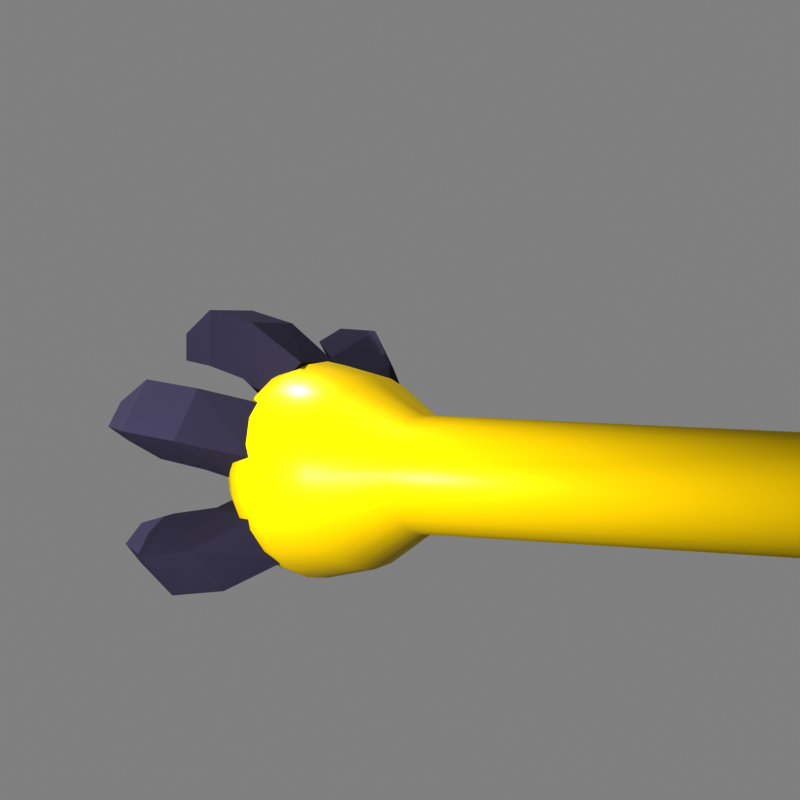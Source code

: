 # Source: normal_arm.blend  (saved by Blender 4.0.36; exported with 4.5.12 LTS)
import bpy
from mathutils import Matrix  # noqa: F401  (used for matrix-valued properties, if any)

bpy.ops.wm.read_factory_settings(use_empty=True)
scene = bpy.context.scene
scene.name = 'Scene'

# ---- collections
col_collection = bpy.data.collections.new('Collection'); scene.collection.children.link(col_collection)

# ---- materials (node trees are filled in below, after node groups)
mat_material_001 = bpy.data.materials.new('Material.001')
mat_material_001.use_transparent_shadow = False
mat_material_002 = bpy.data.materials.new('Material.002')
mat_material_002.use_transparent_shadow = False

# ---- material node trees
mat_material_001.use_nodes = True; mat_material_001.node_tree.nodes.clear()
_N = mat_material_001.node_tree.nodes; _L = mat_material_001.node_tree.links
n0 = _N.new('ShaderNodeOutputMaterial'); n0.name = 'Material Output'; n0.location = (586, 301)
n1 = _N.new('ShaderNodeBsdfPrincipled'); n1.name = 'Principled BSDF'; n1.location = (-337, 318)
n1.inputs[0].default_value = (0.6641, 0.5411, 0.0, 1.0)
n1.inputs[2].default_value = 0.4
n1.inputs[3].default_value = 1.45
_L.new(n1.outputs[0], n0.inputs[0])
n0.is_active_output = True
mat_material_002.use_nodes = True; mat_material_002.node_tree.nodes.clear()
_N = mat_material_002.node_tree.nodes; _L = mat_material_002.node_tree.links
n0 = _N.new('ShaderNodeOutputMaterial'); n0.name = 'Material Output'; n0.location = (-258, 244)
n1 = _N.new('ShaderNodeBsdfPrincipled'); n1.name = 'Principled BSDF'; n1.location = (-548, 244)
n1.inputs[0].default_value = (0.1131, 0.1049, 0.1555, 1.0)
n1.inputs[2].default_value = 1.0
n1.inputs[3].default_value = 1.45
_L.new(n1.outputs[0], n0.inputs[0])
n0.is_active_output = True

# ---- world
world_world = bpy.data.worlds.new('World'); scene.world = world_world
world_world.use_nodes = True; world_world.node_tree.nodes.clear()
_N = world_world.node_tree.nodes; _L = world_world.node_tree.links
n0 = _N.new('ShaderNodeOutputWorld'); n0.name = 'World Output'; n0.location = (300, 300)
n1 = _N.new('ShaderNodeBackground'); n1.name = 'Background'; n1.location = (10, 300)
n1.inputs[0].default_value = (1.0, 1.0, 1.0, 1.0)
n1.inputs[1].default_value = 0.5
_L.new(n1.outputs[0], n0.inputs[0])
n0.is_active_output = True
world_world.color = (0.05088, 0.05088, 0.05088)
world_world.use_sun_shadow = False
world_world.sun_shadow_jitter_overblur = 0.0

# ---- cameras
cam_camera_001 = bpy.data.cameras.new('Camera.001')
cam_camera_001.clip_end = 100.0
cam_camera_001.ortho_scale = 7.314

# ---- lights
light_light = bpy.data.lights.new('Light', 'POINT')
light_light.transmission_factor = 0.0
light_light.use_soft_falloff = False
light_light.energy = 1000.0
light_light.shadow_soft_size = 0.1
light_light.shadow_maximum_resolution = 0.006
light_light.use_absolute_resolution = True
light_light_001 = bpy.data.lights.new('Light.001', 'POINT')
light_light_001.transmission_factor = 0.0
light_light_001.use_soft_falloff = False
light_light_001.energy = 1000.0
light_light_001.shadow_soft_size = 0.1
light_light_001.shadow_maximum_resolution = 0.006
light_light_001.use_absolute_resolution = True
light_light_002 = bpy.data.lights.new('Light.002', 'POINT')
light_light_002.transmission_factor = 0.0
light_light_002.use_soft_falloff = False
light_light_002.energy = 1000.0
light_light_002.shadow_soft_size = 0.1
light_light_002.shadow_maximum_resolution = 0.006
light_light_002.use_absolute_resolution = True
light_light_003 = bpy.data.lights.new('Light.003', 'POINT')
light_light_003.transmission_factor = 0.0
light_light_003.use_soft_falloff = False
light_light_003.energy = 1000.0
light_light_003.shadow_soft_size = 0.1
light_light_003.shadow_maximum_resolution = 0.006
light_light_003.use_absolute_resolution = True

# ---- meshes
me_cylinder = bpy.data.meshes.new('Cylinder')
me_cylinder.from_pydata([(1.439e-08, 0.1481, -1.0), (-1.787e-08, 0.3734, 1.0), (0.03832, 0.143, -1.0), (0.09664, 0.3606, 1.0), (0.07403, 0.1282, -1.0), (0.1867, 0.3233, 1.0), (0.1047, 0.1047, -1.0), (0.264, 0.264, 1.0), (0.1282, 0.07403, -1.0), (0.3233, 0.1867, 1.0), (0.143, 0.03832, -1.0), (0.3606, 0.09664, 1.0), (0.1481, -2.435e-08, -1.0), (0.3734, -2.801e-08, 1.0), (0.143, -0.03832, -1.0), (0.3606, -0.09664, 1.0), (0.1282, -0.07403, -1.0), (0.3233, -0.1867, 1.0), (0.1047, -0.1047, -1.0), (0.264, -0.264, 1.0), (0.07403, -0.1282, -1.0), (0.1867, -0.3233, 1.0), (0.03832, -0.143, -1.0), (0.09664, -0.3606, 1.0), (1.439e-08, -0.1481, -1.0), (-1.787e-08, -0.3734, 1.0), (-0.03832, -0.143, -1.0), (-0.09664, -0.3606, 1.0), (-0.07403, -0.1282, -1.0), (-0.1867, -0.3233, 1.0), (-0.1047, -0.1047, -1.0), (-0.264, -0.264, 1.0), (-0.1282, -0.07403, -1.0), (-0.3233, -0.1867, 1.0), (-0.143, -0.03832, -1.0), (-0.3606, -0.09664, 1.0), (-0.1481, -2.435e-08, -1.0), (-0.3734, -2.801e-08, 1.0), (-0.143, 0.03832, -1.0), (-0.3606, 0.09664, 1.0), (-0.1282, 0.07403, -1.0), (-0.3233, 0.1867, 1.0), (-0.1047, 0.1047, -1.0), (-0.264, 0.264, 1.0), (-0.07403, 0.1282, -1.0), (-0.1867, 0.3233, 1.0), (-0.03832, 0.143, -1.0), (-0.09664, 0.3606, 1.0), (-2.051e-08, 0.1536, 1.299), (0.03977, 0.1484, 1.299), (0.07682, 0.1331, 1.299), (0.1086, 0.1086, 1.299), (0.1331, 0.07682, 1.299), (0.1484, 0.03977, 1.299), (0.1536, -6.414e-08, 1.299), (0.1484, -0.03977, 1.299), (0.1331, -0.07682, 1.299), (0.1086, -0.1086, 1.299), (0.07682, -0.1331, 1.299), (0.03977, -0.1484, 1.299), (-2.051e-08, -0.1536, 1.299), (-0.03977, -0.1484, 1.299), (-0.07682, -0.1331, 1.299), (-0.1086, -0.1086, 1.299), (-0.1331, -0.07682, 1.299), (-0.1484, -0.03977, 1.299), (-0.1536, -6.414e-08, 1.299), (-0.1484, 0.03977, 1.299), (-0.1331, 0.07682, 1.299), (-0.1086, 0.1086, 1.299), (-0.07682, 0.1331, 1.299), (-0.03977, 0.1484, 1.299), (0.3471, 0.09301, 1.09), (0.2624, 0.07031, 1.209), (0.2717, -5.062e-08, 1.209), (0.3594, -3.62e-08, 1.09), (0.1797, -0.3112, 1.09), (0.1358, -0.2353, 1.209), (0.07031, -0.2624, 1.209), (0.09301, -0.3471, 1.09), (-0.2541, -0.2541, 1.09), (-0.1921, -0.1921, 1.209), (-0.2353, -0.1358, 1.209), (-0.3112, -0.1797, 1.09), (-0.3112, 0.1797, 1.09), (-0.2353, 0.1358, 1.209), (-0.1921, 0.1921, 1.209), (-0.2541, 0.2541, 1.09), (0.2541, 0.2541, 1.09), (0.1921, 0.1921, 1.209), (0.2353, 0.1358, 1.209), (0.3112, 0.1797, 1.09), (0.3112, -0.1797, 1.09), (0.2353, -0.1358, 1.209), (0.1921, -0.1921, 1.209), (0.2541, -0.2541, 1.09), (-0.09301, -0.3471, 1.09), (-0.07031, -0.2624, 1.209), (-0.1358, -0.2353, 1.209), (-0.1797, -0.3112, 1.09), (-0.3594, -3.62e-08, 1.09), (-0.2717, -5.062e-08, 1.209), (-0.2624, 0.07031, 1.209), (-0.3471, 0.09301, 1.09), (-0.09301, 0.3471, 1.09), (-0.07031, 0.2624, 1.209), (-1.788e-08, 0.2717, 1.209), (-1.682e-08, 0.3594, 1.09), (0.09301, 0.3471, 1.09), (0.07031, 0.2624, 1.209), (0.1358, 0.2353, 1.209), (0.1797, 0.3112, 1.09), (0.2624, -0.07031, 1.209), (0.3471, -0.09301, 1.09), (-1.788e-08, -0.2717, 1.209), (-1.682e-08, -0.3594, 1.09), (-0.2624, -0.07031, 1.209), (-0.3471, -0.09301, 1.09), (-0.1358, 0.2353, 1.209), (-0.1797, 0.3112, 1.09), (-2.986e-08, 0.191, 0.5684), (0.04943, 0.1845, 0.5684), (0.0955, 0.1654, 0.5684), (0.1351, 0.1351, 0.5684), (0.1654, 0.0955, 0.5684), (0.1845, 0.04943, 0.5684), (0.191, -3.481e-08, 0.5684), (0.1845, -0.04943, 0.5684), (0.1654, -0.0955, 0.5684), (0.1351, -0.1351, 0.5684), (0.0955, -0.1654, 0.5684), (0.04943, -0.1845, 0.5684), (-2.986e-08, -0.191, 0.5684), (-0.04943, -0.1845, 0.5684), (-0.0955, -0.1654, 0.5684), (-0.1351, -0.1351, 0.5684), (-0.1654, -0.0955, 0.5684), (-0.1845, -0.04943, 0.5684), (-0.191, -3.481e-08, 0.5684), (-0.1845, 0.04943, 0.5684), (-0.1654, 0.0955, 0.5684), (-0.1351, 0.1351, 0.5684), (-0.0955, 0.1654, 0.5684), (-0.04943, 0.1845, 0.5684), (-1.715e-08, 0.3233, 0.7842), (0.08368, 0.3123, 0.7842), (0.1617, 0.28, 0.7842), (0.2286, 0.2286, 0.7842), (0.28, 0.1617, 0.7842), (0.3123, 0.08368, 0.7842), (0.3233, -2.961e-08, 0.7842), (0.3123, -0.08368, 0.7842), (0.28, -0.1617, 0.7842), (0.2286, -0.2286, 0.7842), (0.1617, -0.28, 0.7842), (0.08368, -0.3123, 0.7842), (-1.715e-08, -0.3233, 0.7842), (-0.08368, -0.3123, 0.7842), (-0.1617, -0.28, 0.7842), (-0.2286, -0.2286, 0.7842), (-0.28, -0.1617, 0.7842), (-0.3123, -0.08368, 0.7842), (-0.3233, -2.961e-08, 0.7842), (-0.3123, 0.08368, 0.7842), (-0.28, 0.1617, 0.7842), (-0.2286, 0.2286, 0.7842), (-0.1617, 0.28, 0.7842), (-0.08368, 0.3123, 0.7842)], [], [(144, 1, 3, 145), (145, 3, 5, 146), (146, 5, 7, 147), (147, 7, 9, 148), (148, 9, 11, 149), (149, 11, 13, 150), (150, 13, 15, 151), (151, 15, 17, 152), (152, 17, 19, 153), (153, 19, 21, 154), (154, 21, 23, 155), (155, 23, 25, 156), (156, 25, 27, 157), (157, 27, 29, 158), (158, 29, 31, 159), (159, 31, 33, 160), (160, 33, 35, 161), (161, 35, 37, 162), (162, 37, 39, 163), (163, 39, 41, 164), (164, 41, 43, 165), (165, 43, 45, 166), (74, 73, 53, 54), (166, 45, 47, 167), (167, 47, 1, 144), (0, 2, 4, 6, 8, 10, 12, 14, 16, 18, 20, 22, 24, 26, 28, 30, 32, 34, 36, 38, 40, 42, 44, 46), (49, 48, 71, 70, 69, 68, 67, 66, 65, 64, 63, 62, 61, 60, 59, 58, 57, 56, 55, 54, 53, 52, 51, 50), (78, 77, 58, 59), (82, 81, 63, 64), (86, 85, 68, 69), (90, 89, 51, 52), (94, 93, 56, 57), (98, 97, 61, 62), (102, 101, 66, 67), (106, 105, 71, 48), (110, 109, 49, 50), (112, 74, 54, 55), (114, 78, 59, 60), (116, 82, 64, 65), (118, 86, 69, 70), (73, 90, 52, 53), (77, 94, 57, 58), (81, 98, 62, 63), (85, 102, 67, 68), (89, 110, 50, 51), (93, 112, 55, 56), (109, 106, 48, 49), (97, 114, 60, 61), (101, 116, 65, 66), (105, 118, 70, 71), (47, 45, 119, 104), (104, 119, 118, 105), (37, 35, 117, 100), (100, 117, 116, 101), (27, 25, 115, 96), (96, 115, 114, 97), (3, 1, 107, 108), (108, 107, 106, 109), (17, 15, 113, 92), (92, 113, 112, 93), (7, 5, 111, 88), (88, 111, 110, 89), (41, 39, 103, 84), (84, 103, 102, 85), (31, 29, 99, 80), (80, 99, 98, 81), (21, 19, 95, 76), (76, 95, 94, 77), (11, 9, 91, 72), (72, 91, 90, 73), (45, 43, 87, 119), (119, 87, 86, 118), (35, 33, 83, 117), (117, 83, 82, 116), (25, 23, 79, 115), (115, 79, 78, 114), (15, 13, 75, 113), (113, 75, 74, 112), (5, 3, 108, 111), (111, 108, 109, 110), (1, 47, 104, 107), (107, 104, 105, 106), (39, 37, 100, 103), (103, 100, 101, 102), (29, 27, 96, 99), (99, 96, 97, 98), (19, 17, 92, 95), (95, 92, 93, 94), (9, 7, 88, 91), (91, 88, 89, 90), (43, 41, 84, 87), (87, 84, 85, 86), (33, 31, 80, 83), (83, 80, 81, 82), (23, 21, 76, 79), (79, 76, 77, 78), (13, 11, 72, 75), (75, 72, 73, 74), (46, 143, 120, 0), (44, 142, 143, 46), (42, 141, 142, 44), (40, 140, 141, 42), (38, 139, 140, 40), (36, 138, 139, 38), (34, 137, 138, 36), (32, 136, 137, 34), (30, 135, 136, 32), (28, 134, 135, 30), (26, 133, 134, 28), (24, 132, 133, 26), (22, 131, 132, 24), (20, 130, 131, 22), (18, 129, 130, 20), (16, 128, 129, 18), (14, 127, 128, 16), (12, 126, 127, 14), (10, 125, 126, 12), (8, 124, 125, 10), (6, 123, 124, 8), (4, 122, 123, 6), (2, 121, 122, 4), (0, 120, 121, 2), (143, 167, 144, 120), (142, 166, 167, 143), (141, 165, 166, 142), (140, 164, 165, 141), (139, 163, 164, 140), (138, 162, 163, 139), (137, 161, 162, 138), (136, 160, 161, 137), (135, 159, 160, 136), (134, 158, 159, 135), (133, 157, 158, 134), (132, 156, 157, 133), (131, 155, 156, 132), (130, 154, 155, 131), (129, 153, 154, 130), (128, 152, 153, 129), (127, 151, 152, 128), (126, 150, 151, 127), (125, 149, 150, 126), (124, 148, 149, 125), (123, 147, 148, 124), (122, 146, 147, 123), (121, 145, 146, 122), (120, 144, 145, 121)])
me_cylinder.polygons.foreach_set('use_smooth', [True] * 146)
_uv = me_cylinder.uv_layers.new(name='UVMap')
_uv.uv.foreach_set('vector', [1.0, 0.946, 1.0, 1.0, 0.9583, 1.0, 0.9583, 0.946, 0.9583, 0.946, 0.9583, 1.0, 0.9167, 1.0, 0.9167, 0.946, 0.9167, 0.946, 0.9167, 1.0, 0.875, 1.0, 0.875, 0.946, 0.875, 0.946, 0.875, 1.0, 0.8333, 1.0, 0.8333, 0.946, 0.8333, 0.946, 0.8333, 1.0, 0.7917, 1.0, 0.7917, 0.946, 0.7917, 0.946, 0.7917, 1.0, 0.75, 1.0, 0.75, 0.946, 0.75, 0.946, 0.75, 1.0, 0.7083, 1.0, 0.7083, 0.946, 0.7083, 0.946, 0.7083, 1.0, 0.6667, 1.0, 0.6667, 0.946, 0.6667, 0.946, 0.6667, 1.0, 0.625, 1.0, 0.625, 0.946, 0.625, 0.946, 0.625, 1.0, 0.5833, 1.0, 0.5833, 0.946, 0.5833, 0.946, 0.5833, 1.0, 0.5417, 1.0, 0.5417, 0.946, 0.5417, 0.946, 0.5417, 1.0, 0.5, 1.0, 0.5, 0.946, 0.5, 0.946, 0.5, 1.0, 0.4583, 1.0, 0.4583, 0.946, 0.4583, 0.946, 0.4583, 1.0, 0.4167, 1.0, 0.4167, 0.946, 0.4167, 0.946, 0.4167, 1.0, 0.375, 1.0, 0.375, 0.946, 0.375, 0.946, 0.375, 1.0, 0.3333, 1.0, 0.3333, 0.946, 0.3333, 0.946, 0.3333, 1.0, 0.2917, 1.0, 0.2917, 0.946, 0.2917, 0.946, 0.2917, 1.0, 0.25, 1.0, 0.25, 0.946, 0.25, 0.946, 0.25, 1.0, 0.2083, 1.0, 0.2083, 0.946, 0.2083, 0.946, 0.2083, 1.0, 0.1667, 1.0, 0.1667, 0.946, 0.1667, 0.946, 0.1667, 1.0, 0.125, 1.0, 0.125, 0.946, 0.125, 0.946, 0.125, 1.0, 0.08333, 1.0, 0.08333, 0.946, 0.75, 1.0, 0.7917, 1.0, 0.7917, 1.0, 0.75, 1.0, 0.08333, 0.946, 0.08333, 1.0, 0.04167, 1.0, 0.04167, 0.946, 0.04167, 0.946, 0.04167, 1.0, -1.863e-07, 1.0, -1.863e-07, 0.946, 0.75, 0.49, 0.8121, 0.4818, 0.87, 0.4578, 0.9197, 0.4197, 0.9578, 0.37, 0.9818, 0.3121, 0.99, 0.25, 0.9818, 0.1879, 0.9578, 0.13, 0.9197, 0.08029, 0.87, 0.04215, 0.8121, 0.01818, 0.75, 0.01, 0.6879, 0.01818, 0.63, 0.04215, 0.5803, 0.08029, 0.5422, 0.13, 0.5182, 0.1879, 0.51, 0.25, 0.5182, 0.3121, 0.5422, 0.37, 0.5803, 0.4197, 0.63, 0.4578, 0.6879, 0.4818, 0.3121, 0.4818, 0.25, 0.49, 0.1879, 0.4818, 0.13, 0.4578, 0.08029, 0.4197, 0.04215, 0.37, 0.01818, 0.3121, 0.01, 0.25, 0.01818, 0.1879, 0.04215, 0.13, 0.08029, 0.08029, 0.13, 0.04215, 0.1879, 0.01818, 0.25, 0.01, 0.3121, 0.01818, 0.37, 0.04215, 0.4197, 0.08029, 0.4578, 0.13, 0.4818, 0.1879, 0.49, 0.25, 0.4818, 0.3121, 0.4578, 0.37, 0.4197, 0.4197, 0.37, 0.4578, 0.5417, 1.0, 0.5833, 1.0, 0.5833, 1.0, 0.5417, 1.0, 0.3333, 1.0, 0.375, 1.0, 0.375, 1.0, 0.3333, 1.0, 0.125, 1.0, 0.1667, 1.0, 0.1667, 1.0, 0.125, 1.0, 0.8333, 1.0, 0.875, 1.0, 0.875, 1.0, 0.8333, 1.0, 0.625, 1.0, 0.6667, 1.0, 0.6667, 1.0, 0.625, 1.0, 0.4167, 1.0, 0.4583, 1.0, 0.4583, 1.0, 0.4167, 1.0, 0.2083, 1.0, 0.25, 1.0, 0.25, 1.0, 0.2083, 1.0, -1.863e-07, 1.0, 0.04167, 1.0, 0.04167, 1.0, -1.863e-07, 1.0, 0.9167, 1.0, 0.9583, 1.0, 0.9583, 1.0, 0.9167, 1.0, 0.7083, 1.0, 0.75, 1.0, 0.75, 1.0, 0.7083, 1.0, 0.5, 1.0, 0.5417, 1.0, 0.5417, 1.0, 0.5, 1.0, 0.2917, 1.0, 0.3333, 1.0, 0.3333, 1.0, 0.2917, 1.0, 0.08333, 1.0, 0.125, 1.0, 0.125, 1.0, 0.08333, 1.0, 0.7917, 1.0, 0.8333, 1.0, 0.8333, 1.0, 0.7917, 1.0, 0.5833, 1.0, 0.625, 1.0, 0.625, 1.0, 0.5833, 1.0, 0.375, 1.0, 0.4167, 1.0, 0.4167, 1.0, 0.375, 1.0, 0.1667, 1.0, 0.2083, 1.0, 0.2083, 1.0, 0.1667, 1.0, 0.875, 1.0, 0.9167, 1.0, 0.9167, 1.0, 0.875, 1.0, 0.6667, 1.0, 0.7083, 1.0, 0.7083, 1.0, 0.6667, 1.0, 0.9583, 1.0, 1.0, 1.0, 1.0, 1.0, 0.9583, 1.0, 0.4583, 1.0, 0.5, 1.0, 0.5, 1.0, 0.4583, 1.0, 0.25, 1.0, 0.2917, 1.0, 0.2917, 1.0, 0.25, 1.0, 0.04167, 1.0, 0.08333, 1.0, 0.08333, 1.0, 0.04167, 1.0, 0.04167, 1.0, 0.08333, 1.0, 0.08333, 1.0, 0.04167, 1.0, 0.04167, 1.0, 0.08333, 1.0, 0.08333, 1.0, 0.04167, 1.0, 0.25, 1.0, 0.2917, 1.0, 0.2917, 1.0, 0.25, 1.0, 0.25, 1.0, 0.2917, 1.0, 0.2917, 1.0, 0.25, 1.0, 0.4583, 1.0, 0.5, 1.0, 0.5, 1.0, 0.4583, 1.0, 0.4583, 1.0, 0.5, 1.0, 0.5, 1.0, 0.4583, 1.0, 0.9583, 1.0, 1.0, 1.0, 1.0, 1.0, 0.9583, 1.0, 0.9583, 1.0, 1.0, 1.0, 1.0, 1.0, 0.9583, 1.0, 0.6667, 1.0, 0.7083, 1.0, 0.7083, 1.0, 0.6667, 1.0, 0.6667, 1.0, 0.7083, 1.0, 0.7083, 1.0, 0.6667, 1.0, 0.875, 1.0, 0.9167, 1.0, 0.9167, 1.0, 0.875, 1.0, 0.875, 1.0, 0.9167, 1.0, 0.9167, 1.0, 0.875, 1.0, 0.1667, 1.0, 0.2083, 1.0, 0.2083, 1.0, 0.1667, 1.0, 0.1667, 1.0, 0.2083, 1.0, 0.2083, 1.0, 0.1667, 1.0, 0.375, 1.0, 0.4167, 1.0, 0.4167, 1.0, 0.375, 1.0, 0.375, 1.0, 0.4167, 1.0, 0.4167, 1.0, 0.375, 1.0, 0.5833, 1.0, 0.625, 1.0, 0.625, 1.0, 0.5833, 1.0, 0.5833, 1.0, 0.625, 1.0, 0.625, 1.0, 0.5833, 1.0, 0.7917, 1.0, 0.8333, 1.0, 0.8333, 1.0, 0.7917, 1.0, 0.7917, 1.0, 0.8333, 1.0, 0.8333, 1.0, 0.7917, 1.0, 0.08333, 1.0, 0.125, 1.0, 0.125, 1.0, 0.08333, 1.0, 0.08333, 1.0, 0.125, 1.0, 0.125, 1.0, 0.08333, 1.0, 0.2917, 1.0, 0.3333, 1.0, 0.3333, 1.0, 0.2917, 1.0, 0.2917, 1.0, 0.3333, 1.0, 0.3333, 1.0, 0.2917, 1.0, 0.5, 1.0, 0.5417, 1.0, 0.5417, 1.0, 0.5, 1.0, 0.5, 1.0, 0.5417, 1.0, 0.5417, 1.0, 0.5, 1.0, 0.7083, 1.0, 0.75, 1.0, 0.75, 1.0, 0.7083, 1.0, 0.7083, 1.0, 0.75, 1.0, 0.75, 1.0, 0.7083, 1.0, 0.9167, 1.0, 0.9583, 1.0, 0.9583, 1.0, 0.9167, 1.0, 0.9167, 1.0, 0.9583, 1.0, 0.9583, 1.0, 0.9167, 1.0, -1.863e-07, 1.0, 0.04167, 1.0, 0.04167, 1.0, -1.863e-07, 1.0, -1.863e-07, 1.0, 0.04167, 1.0, 0.04167, 1.0, -1.863e-07, 1.0, 0.2083, 1.0, 0.25, 1.0, 0.25, 1.0, 0.2083, 1.0, 0.2083, 1.0, 0.25, 1.0, 0.25, 1.0, 0.2083, 1.0, 0.4167, 1.0, 0.4583, 1.0, 0.4583, 1.0, 0.4167, 1.0, 0.4167, 1.0, 0.4583, 1.0, 0.4583, 1.0, 0.4167, 1.0, 0.625, 1.0, 0.6667, 1.0, 0.6667, 1.0, 0.625, 1.0, 0.625, 1.0, 0.6667, 1.0, 0.6667, 1.0, 0.625, 1.0, 0.8333, 1.0, 0.875, 1.0, 0.875, 1.0, 0.8333, 1.0, 0.8333, 1.0, 0.875, 1.0, 0.875, 1.0, 0.8333, 1.0, 0.125, 1.0, 0.1667, 1.0, 0.1667, 1.0, 0.125, 1.0, 0.125, 1.0, 0.1667, 1.0, 0.1667, 1.0, 0.125, 1.0, 0.3333, 1.0, 0.375, 1.0, 0.375, 1.0, 0.3333, 1.0, 0.3333, 1.0, 0.375, 1.0, 0.375, 1.0, 0.3333, 1.0, 0.5417, 1.0, 0.5833, 1.0, 0.5833, 1.0, 0.5417, 1.0, 0.5417, 1.0, 0.5833, 1.0, 0.5833, 1.0, 0.5417, 1.0, 0.75, 1.0, 0.7917, 1.0, 0.7917, 1.0, 0.75, 1.0, 0.75, 1.0, 0.7917, 1.0, 0.7917, 1.0, 0.75, 1.0, 0.04167, 0.5, 0.04167, 0.8921, -1.863e-07, 0.8921, -1.863e-07, 0.5, 0.08333, 0.5, 0.08333, 0.8921, 0.04167, 0.8921, 0.04167, 0.5, 0.125, 0.5, 0.125, 0.8921, 0.08333, 0.8921, 0.08333, 0.5, 0.1667, 0.5, 0.1667, 0.8921, 0.125, 0.8921, 0.125, 0.5, 0.2083, 0.5, 0.2083, 0.8921, 0.1667, 0.8921, 0.1667, 0.5, 0.25, 0.5, 0.25, 0.8921, 0.2083, 0.8921, 0.2083, 0.5, 0.2917, 0.5, 0.2917, 0.8921, 0.25, 0.8921, 0.25, 0.5, 0.3333, 0.5, 0.3333, 0.8921, 0.2917, 0.8921, 0.2917, 0.5, 0.375, 0.5, 0.375, 0.8921, 0.3333, 0.8921, 0.3333, 0.5, 0.4167, 0.5, 0.4167, 0.8921, 0.375, 0.8921, 0.375, 0.5, 0.4583, 0.5, 0.4583, 0.8921, 0.4167, 0.8921, 0.4167, 0.5, 0.5, 0.5, 0.5, 0.8921, 0.4583, 0.8921, 0.4583, 0.5, 0.5417, 0.5, 0.5417, 0.8921, 0.5, 0.8921, 0.5, 0.5, 0.5833, 0.5, 0.5833, 0.8921, 0.5417, 0.8921, 0.5417, 0.5, 0.625, 0.5, 0.625, 0.8921, 0.5833, 0.8921, 0.5833, 0.5, 0.6667, 0.5, 0.6667, 0.8921, 0.625, 0.8921, 0.625, 0.5, 0.7083, 0.5, 0.7083, 0.8921, 0.6667, 0.8921, 0.6667, 0.5, 0.75, 0.5, 0.75, 0.8921, 0.7083, 0.8921, 0.7083, 0.5, 0.7917, 0.5, 0.7917, 0.8921, 0.75, 0.8921, 0.75, 0.5, 0.8333, 0.5, 0.8333, 0.8921, 0.7917, 0.8921, 0.7917, 0.5, 0.875, 0.5, 0.875, 0.8921, 0.8333, 0.8921, 0.8333, 0.5, 0.9167, 0.5, 0.9167, 0.8921, 0.875, 0.8921, 0.875, 0.5, 0.9583, 0.5, 0.9583, 0.8921, 0.9167, 0.8921, 0.9167, 0.5, 1.0, 0.5, 1.0, 0.8921, 0.9583, 0.8921, 0.9583, 0.5, 0.04167, 0.8921, 0.04167, 0.946, -1.863e-07, 0.946, -1.863e-07, 0.8921, 0.08333, 0.8921, 0.08333, 0.946, 0.04167, 0.946, 0.04167, 0.8921, 0.125, 0.8921, 0.125, 0.946, 0.08333, 0.946, 0.08333, 0.8921, 0.1667, 0.8921, 0.1667, 0.946, 0.125, 0.946, 0.125, 0.8921, 0.2083, 0.8921, 0.2083, 0.946, 0.1667, 0.946, 0.1667, 0.8921, 0.25, 0.8921, 0.25, 0.946, 0.2083, 0.946, 0.2083, 0.8921, 0.2917, 0.8921, 0.2917, 0.946, 0.25, 0.946, 0.25, 0.8921, 0.3333, 0.8921, 0.3333, 0.946, 0.2917, 0.946, 0.2917, 0.8921, 0.375, 0.8921, 0.375, 0.946, 0.3333, 0.946, 0.3333, 0.8921, 0.4167, 0.8921, 0.4167, 0.946, 0.375, 0.946, 0.375, 0.8921, 0.4583, 0.8921, 0.4583, 0.946, 0.4167, 0.946, 0.4167, 0.8921, 0.5, 0.8921, 0.5, 0.946, 0.4583, 0.946, 0.4583, 0.8921, 0.5417, 0.8921, 0.5417, 0.946, 0.5, 0.946, 0.5, 0.8921, 0.5833, 0.8921, 0.5833, 0.946, 0.5417, 0.946, 0.5417, 0.8921, 0.625, 0.8921, 0.625, 0.946, 0.5833, 0.946, 0.5833, 0.8921, 0.6667, 0.8921, 0.6667, 0.946, 0.625, 0.946, 0.625, 0.8921, 0.7083, 0.8921, 0.7083, 0.946, 0.6667, 0.946, 0.6667, 0.8921, 0.75, 0.8921, 0.75, 0.946, 0.7083, 0.946, 0.7083, 0.8921, 0.7917, 0.8921, 0.7917, 0.946, 0.75, 0.946, 0.75, 0.8921, 0.8333, 0.8921, 0.8333, 0.946, 0.7917, 0.946, 0.7917, 0.8921, 0.875, 0.8921, 0.875, 0.946, 0.8333, 0.946, 0.8333, 0.8921, 0.9167, 0.8921, 0.9167, 0.946, 0.875, 0.946, 0.875, 0.8921, 0.9583, 0.8921, 0.9583, 0.946, 0.9167, 0.946, 0.9167, 0.8921, 1.0, 0.8921, 1.0, 0.946, 0.9583, 0.946, 0.9583, 0.8921])
me_cylinder.materials.append(mat_material_001)
me_cylinder.update()
me_cube_001 = bpy.data.meshes.new('Cube.001')
me_cube_001.from_pydata([(-0.09679, -0.1023, -0.213), (-0.05, -0.05, 0.2), (-0.1003, 0.09754, -0.2206), (-0.05, 0.05, 0.2), (0.1003, -0.09754, -0.1794), (0.05, -0.05, 0.2), (0.09679, 0.1023, -0.187), (0.05, 0.05, 0.2), (-0.14, -0.1, -1.192e-07), (-0.14, 0.1, -1.192e-07), (0.05999, 0.1, -1.192e-07), (0.05999, -0.1, -1.192e-07), (0.03514, -0.1292, -0.4026), (0.03117, 0.06675, -0.4424), (0.1678, -0.09687, -0.2565), (0.1638, 0.0991, -0.2963)], [], [(8, 1, 3, 9), (9, 3, 7, 10), (10, 7, 5, 11), (11, 5, 1, 8), (4, 0, 12, 14), (7, 3, 1, 5), (4, 11, 8, 0), (6, 10, 11, 4), (2, 9, 10, 6), (0, 8, 9, 2), (13, 15, 14, 12), (2, 6, 15, 13), (0, 2, 13, 12), (6, 4, 14, 15)])
_uv = me_cube_001.uv_layers.new(name='UVMap')
_uv.uv.foreach_set('vector', [0.5, 0.0, 0.625, 0.0, 0.625, 0.25, 0.5, 0.25, 0.5, 0.25, 0.625, 0.25, 0.625, 0.5, 0.5, 0.5, 0.5, 0.5, 0.625, 0.5, 0.625, 0.75, 0.5, 0.75, 0.5, 0.75, 0.625, 0.75, 0.625, 1.0, 0.5, 1.0, 0.375, 0.75, 0.375, 1.0, 0.375, 1.0, 0.375, 0.75, 0.625, 0.5, 0.875, 0.5, 0.875, 0.75, 0.625, 0.75, 0.375, 0.75, 0.5, 0.75, 0.5, 1.0, 0.375, 1.0, 0.375, 0.5, 0.5, 0.5, 0.5, 0.75, 0.375, 0.75, 0.375, 0.25, 0.5, 0.25, 0.5, 0.5, 0.375, 0.5, 0.375, 0.0, 0.5, 0.0, 0.5, 0.25, 0.375, 0.25, 0.125, 0.5, 0.375, 0.5, 0.375, 0.75, 0.125, 0.75, 0.375, 0.25, 0.375, 0.5, 0.375, 0.5, 0.375, 0.25, 0.375, 0.0, 0.375, 0.25, 0.375, 0.25, 0.375, 0.0, 0.375, 0.5, 0.375, 0.75, 0.375, 0.75, 0.375, 0.5])
me_cube_001.materials.append(mat_material_002)
me_cube_001.update()
me_cube_002 = bpy.data.meshes.new('Cube.002')
me_cube_002.from_pydata([(-0.09679, -0.1023, -0.213), (-0.05, -0.05, 0.2), (-0.1003, 0.09754, -0.2206), (-0.05, 0.05, 0.2), (0.1003, -0.09754, -0.1794), (0.05, -0.05, 0.2), (0.09679, 0.1023, -0.187), (0.05, 0.05, 0.2), (-0.14, -0.1, -1.192e-07), (-0.14, 0.1, -1.192e-07), (0.05999, 0.1, -1.192e-07), (0.05999, -0.1, -1.192e-07), (0.03514, -0.1292, -0.4026), (0.03117, 0.06675, -0.4424), (0.1678, -0.09687, -0.2565), (0.1638, 0.0991, -0.2963)], [], [(8, 1, 3, 9), (9, 3, 7, 10), (10, 7, 5, 11), (11, 5, 1, 8), (4, 0, 12, 14), (7, 3, 1, 5), (4, 11, 8, 0), (6, 10, 11, 4), (2, 9, 10, 6), (0, 8, 9, 2), (13, 15, 14, 12), (2, 6, 15, 13), (0, 2, 13, 12), (6, 4, 14, 15)])
_uv = me_cube_002.uv_layers.new(name='UVMap')
_uv.uv.foreach_set('vector', [0.5, 0.0, 0.625, 0.0, 0.625, 0.25, 0.5, 0.25, 0.5, 0.25, 0.625, 0.25, 0.625, 0.5, 0.5, 0.5, 0.5, 0.5, 0.625, 0.5, 0.625, 0.75, 0.5, 0.75, 0.5, 0.75, 0.625, 0.75, 0.625, 1.0, 0.5, 1.0, 0.375, 0.75, 0.375, 1.0, 0.375, 1.0, 0.375, 0.75, 0.625, 0.5, 0.875, 0.5, 0.875, 0.75, 0.625, 0.75, 0.375, 0.75, 0.5, 0.75, 0.5, 1.0, 0.375, 1.0, 0.375, 0.5, 0.5, 0.5, 0.5, 0.75, 0.375, 0.75, 0.375, 0.25, 0.5, 0.25, 0.5, 0.5, 0.375, 0.5, 0.375, 0.0, 0.5, 0.0, 0.5, 0.25, 0.375, 0.25, 0.125, 0.5, 0.375, 0.5, 0.375, 0.75, 0.125, 0.75, 0.375, 0.25, 0.375, 0.5, 0.375, 0.5, 0.375, 0.25, 0.375, 0.0, 0.375, 0.25, 0.375, 0.25, 0.375, 0.0, 0.375, 0.5, 0.375, 0.75, 0.375, 0.75, 0.375, 0.5])
me_cube_002.materials.append(mat_material_002)
me_cube_002.update()
me_cube_006 = bpy.data.meshes.new('Cube.006')
me_cube_006.from_pydata([(-0.09679, -0.1023, -0.213), (-0.05, -0.05, 0.2), (-0.1003, 0.09754, -0.2206), (-0.05, 0.05, 0.2), (0.1003, -0.09754, -0.1794), (0.05, -0.05, 0.2), (0.09679, 0.1023, -0.187), (0.05, 0.05, 0.2), (-0.14, -0.1, -1.192e-07), (-0.14, 0.1, -1.192e-07), (0.05999, 0.1, -1.192e-07), (0.05999, -0.1, -1.192e-07), (0.03514, -0.1292, -0.4026), (0.03117, 0.06675, -0.4424), (0.1678, -0.09687, -0.2565), (0.1638, 0.0991, -0.2963)], [], [(8, 1, 3, 9), (9, 3, 7, 10), (10, 7, 5, 11), (11, 5, 1, 8), (4, 0, 12, 14), (7, 3, 1, 5), (4, 11, 8, 0), (6, 10, 11, 4), (2, 9, 10, 6), (0, 8, 9, 2), (13, 15, 14, 12), (2, 6, 15, 13), (0, 2, 13, 12), (6, 4, 14, 15)])
_uv = me_cube_006.uv_layers.new(name='UVMap')
_uv.uv.foreach_set('vector', [0.5, 0.0, 0.625, 0.0, 0.625, 0.25, 0.5, 0.25, 0.5, 0.25, 0.625, 0.25, 0.625, 0.5, 0.5, 0.5, 0.5, 0.5, 0.625, 0.5, 0.625, 0.75, 0.5, 0.75, 0.5, 0.75, 0.625, 0.75, 0.625, 1.0, 0.5, 1.0, 0.375, 0.75, 0.375, 1.0, 0.375, 1.0, 0.375, 0.75, 0.625, 0.5, 0.875, 0.5, 0.875, 0.75, 0.625, 0.75, 0.375, 0.75, 0.5, 0.75, 0.5, 1.0, 0.375, 1.0, 0.375, 0.5, 0.5, 0.5, 0.5, 0.75, 0.375, 0.75, 0.375, 0.25, 0.5, 0.25, 0.5, 0.5, 0.375, 0.5, 0.375, 0.0, 0.5, 0.0, 0.5, 0.25, 0.375, 0.25, 0.125, 0.5, 0.375, 0.5, 0.375, 0.75, 0.125, 0.75, 0.375, 0.25, 0.375, 0.5, 0.375, 0.5, 0.375, 0.25, 0.375, 0.0, 0.375, 0.25, 0.375, 0.25, 0.375, 0.0, 0.375, 0.5, 0.375, 0.75, 0.375, 0.75, 0.375, 0.5])
me_cube_006.materials.append(mat_material_002)
me_cube_006.update()
me_cube_007 = bpy.data.meshes.new('Cube.007')
me_cube_007.from_pydata([(-0.09679, -0.1023, -0.213), (-0.05, -0.05, 0.2), (-0.1003, 0.09754, -0.2206), (-0.05, 0.05, 0.2), (0.1003, -0.09754, -0.1794), (0.05, -0.05, 0.2), (0.09679, 0.1023, -0.187), (0.05, 0.05, 0.2), (-0.14, -0.1, -1.192e-07), (-0.14, 0.1, -1.192e-07), (0.05999, 0.1, -1.192e-07), (0.05999, -0.1, -1.192e-07), (0.03514, -0.1292, -0.4026), (0.03117, 0.06675, -0.4424), (0.1678, -0.09687, -0.2565), (0.1638, 0.0991, -0.2963)], [], [(8, 1, 3, 9), (9, 3, 7, 10), (10, 7, 5, 11), (11, 5, 1, 8), (4, 0, 12, 14), (7, 3, 1, 5), (4, 11, 8, 0), (6, 10, 11, 4), (2, 9, 10, 6), (0, 8, 9, 2), (13, 15, 14, 12), (2, 6, 15, 13), (0, 2, 13, 12), (6, 4, 14, 15)])
_uv = me_cube_007.uv_layers.new(name='UVMap')
_uv.uv.foreach_set('vector', [0.5, 0.0, 0.625, 0.0, 0.625, 0.25, 0.5, 0.25, 0.5, 0.25, 0.625, 0.25, 0.625, 0.5, 0.5, 0.5, 0.5, 0.5, 0.625, 0.5, 0.625, 0.75, 0.5, 0.75, 0.5, 0.75, 0.625, 0.75, 0.625, 1.0, 0.5, 1.0, 0.375, 0.75, 0.375, 1.0, 0.375, 1.0, 0.375, 0.75, 0.625, 0.5, 0.875, 0.5, 0.875, 0.75, 0.625, 0.75, 0.375, 0.75, 0.5, 0.75, 0.5, 1.0, 0.375, 1.0, 0.375, 0.5, 0.5, 0.5, 0.5, 0.75, 0.375, 0.75, 0.375, 0.25, 0.5, 0.25, 0.5, 0.5, 0.375, 0.5, 0.375, 0.0, 0.5, 0.0, 0.5, 0.25, 0.375, 0.25, 0.125, 0.5, 0.375, 0.5, 0.375, 0.75, 0.125, 0.75, 0.375, 0.25, 0.375, 0.5, 0.375, 0.5, 0.375, 0.25, 0.375, 0.0, 0.375, 0.25, 0.375, 0.25, 0.375, 0.0, 0.375, 0.5, 0.375, 0.75, 0.375, 0.75, 0.375, 0.5])
me_cube_007.materials.append(mat_material_002)
me_cube_007.update()

# ---- objects
ob_light = bpy.data.objects.new('Light', light_light)
ob_camera = bpy.data.objects.new('Camera', cam_camera_001)
ob_light_001 = bpy.data.objects.new('Light.001', light_light_001)
ob_light_002 = bpy.data.objects.new('Light.002', light_light_002)
ob_light_003 = bpy.data.objects.new('Light.003', light_light_003)
ob_cylinder = bpy.data.objects.new('Cylinder', me_cylinder)
ob_cube_001 = bpy.data.objects.new('Cube.001', me_cube_001)
ob_cube_002 = bpy.data.objects.new('Cube.002', me_cube_002)
ob_cube_004 = bpy.data.objects.new('Cube.004', me_cube_006)
ob_cube_005 = bpy.data.objects.new('Cube.005', me_cube_007)

# ---- transforms, parenting, visibility, modifiers, constraints
ob_light.location = (2.763, 0.123, 4.598)
ob_light.lock_rotations_4d = False
ob_light.empty_display_type = 'ARROWS'
ob_light.color = (0.0, 0.0, 0.0, 0.0)
ob_light.lineart.crease_threshold = 0.0
ob_camera.location = (-2.232, 2.595, 0.3562)
ob_camera.rotation_euler = (1.571, 0.0, 3.836)
ob_camera.lock_rotations_4d = False
ob_camera.empty_display_type = 'ARROWS'
ob_camera.color = (0.0, 0.0, 0.0, 0.0)
ob_camera.display_type = 'WIRE'
ob_camera.lineart.crease_threshold = 0.0
ob_light_001.location = (-0.2181, 4.049, 0.02123)
ob_light_001.lock_rotations_4d = False
ob_light_001.empty_display_type = 'ARROWS'
ob_light_001.color = (0.0, 0.0, 0.0, 0.0)
ob_light_001.lineart.crease_threshold = 0.0
ob_light_002.location = (-3.931, -0.131, -0.09877)
ob_light_002.rotation_euler = (-0.1277, -0.003246, -1.584)
ob_light_002.lock_rotations_4d = False
ob_light_002.empty_display_type = 'ARROWS'
ob_light_002.color = (0.0, 0.0, 0.0, 0.0)
ob_light_002.hide_render = True
ob_light_002.lineart.crease_threshold = 0.0
ob_light_003.location = (3.931, -0.2368, 0.08426)
ob_light_003.rotation_euler = (-0.1277, -0.003246, -1.584)
ob_light_003.lock_rotations_4d = False
ob_light_003.empty_display_type = 'ARROWS'
ob_light_003.color = (0.0, 0.0, 0.0, 0.0)
ob_light_003.hide_render = True
ob_light_003.lineart.crease_threshold = 0.0
ob_cylinder.location = (-0.5871, -0.1916, 0.1177)
ob_cylinder.rotation_euler = (-0.0, 1.571, 0.0)
ob_cube_001.location = (0.6695, -0.6078, 0.4806)
ob_cube_001.rotation_euler = (0.9341, 0.5505, 0.8249)
ob_cube_002.location = (0.8474, -0.1375, 0.545)
ob_cube_002.rotation_euler = (-0.6555, 1.49, -0.6843)
ob_cube_004.location = (0.8474, 0.1807, 0.2708)
ob_cube_004.rotation_euler = (-1.504, 0.5192, -1.498)
ob_cube_005.location = (0.8474, 0.1022, -0.1527)
ob_cube_005.rotation_euler = (-1.598, -0.7377, -1.486)

# ---- collection membership
col_collection.objects.link(ob_light)
col_collection.objects.link(ob_camera)
col_collection.objects.link(ob_light_001)
col_collection.objects.link(ob_light_002)
col_collection.objects.link(ob_light_003)
col_collection.objects.link(ob_cylinder)
col_collection.objects.link(ob_cube_001)
col_collection.objects.link(ob_cube_002)
col_collection.objects.link(ob_cube_004)
col_collection.objects.link(ob_cube_005)

# ---- scene / render settings (as saved in the file)
scene.camera = ob_camera
scene.frame_start = 1; scene.frame_end = 250; scene.frame_set(159)
scene.render.engine = 'BLENDER_EEVEE_NEXT'
scene.render.resolution_x = 128
scene.render.resolution_y = 128
scene.render.fps = 30
scene.render.film_transparent = True
scene.render.views_format = 'MULTIVIEW'
scene.cycles.sampling_pattern = 'TABULATED_SOBOL'
scene.view_settings.view_transform = 'Raw'
bpy.context.view_layer.update()
